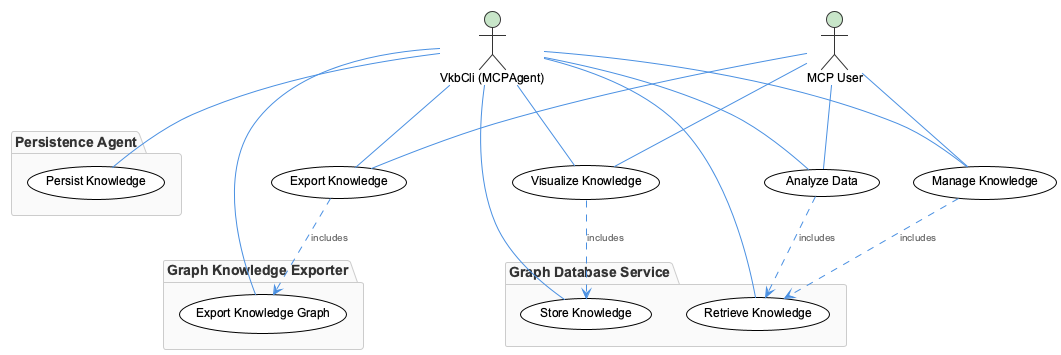

The diagram above was rendered by PlantUML. Its source (embedded in the PNG):
@startuml
!include /Users/q284340/Agentic/coding/docs/puml/_standard-style.puml

actor MCPUser as "MCP User"
actor VkbCli as "VkbCli (MCPAgent)"

usecase "Visualize Knowledge" as (VisualizeKnowledge)
usecase "Export Knowledge" as (ExportKnowledge)
usecase "Manage Knowledge" as (ManageKnowledge)
usecase "Analyze Data" as (AnalyzeData)

VkbCli -- (VisualizeKnowledge)
VkbCli -- (ExportKnowledge)
VkbCli -- (ManageKnowledge)
VkbCli -- (AnalyzeData)

MCPUser -- (VisualizeKnowledge)
MCPUser -- (ExportKnowledge)
MCPUser -- (ManageKnowledge)
MCPUser -- (AnalyzeData)

package "Graph Database Service" {
  usecase "Store Knowledge" as (StoreKnowledge)
  usecase "Retrieve Knowledge" as (RetrieveKnowledge)
  VkbCli -- (StoreKnowledge)
  VkbCli -- (RetrieveKnowledge)
}

package "Graph Knowledge Exporter" {
  usecase "Export Knowledge Graph" as (ExportKnowledgeGraph)
  VkbCli -- (ExportKnowledgeGraph)
}

package "Persistence Agent" {
  usecase "Persist Knowledge" as (PersistKnowledge)
  VkbCli -- (PersistKnowledge)
}

(VisualizeKnowledge) ..> (StoreKnowledge) : includes
(ExportKnowledge) ..> (ExportKnowledgeGraph) : includes
(ManageKnowledge) ..> (RetrieveKnowledge) : includes
(AnalyzeData) ..> (RetrieveKnowledge) : includes

@enduml